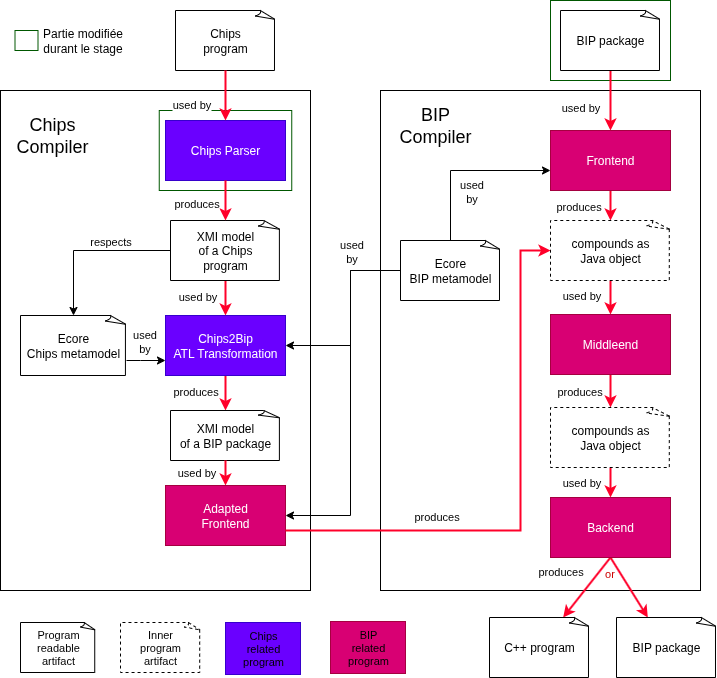

The diagram above was exported from draw.io. Its source (the exported page's mxGraphModel, read from the mxfile embedded in the PNG):
<mxGraphModel dx="1426" dy="-294" grid="1" gridSize="10" guides="1" tooltips="1" connect="1" arrows="1" fold="1" page="1" pageScale="1" pageWidth="827" pageHeight="1169" math="0" shadow="0">
  <root>
    <mxCell id="0" />
    <mxCell id="1" parent="0" />
    <mxCell id="z3kpVGg7iq0bwWaLM5T3-71" value="" style="rounded=0;whiteSpace=wrap;html=1;fillColor=none;fontColor=#ffffff;strokeColor=#005700;" parent="1" vertex="1">
      <mxGeometry x="1320" y="1290" width="120" height="80" as="geometry" />
    </mxCell>
    <mxCell id="2" value="" style="rounded=0;whiteSpace=wrap;html=1;" parent="1" vertex="1">
      <mxGeometry x="770" y="1380" width="310" height="500" as="geometry" />
    </mxCell>
    <mxCell id="3" value="" style="rounded=0;whiteSpace=wrap;html=1;" parent="1" vertex="1">
      <mxGeometry x="1150" y="1380" width="320" height="500" as="geometry" />
    </mxCell>
    <mxCell id="7" style="edgeStyle=orthogonalEdgeStyle;rounded=0;orthogonalLoop=1;jettySize=auto;html=1;" parent="1" source="27" target="32" edge="1">
      <mxGeometry relative="1" as="geometry" />
    </mxCell>
    <mxCell id="8" value="respects" style="edgeLabel;html=1;align=center;verticalAlign=middle;resizable=0;points=[];" parent="7" connectable="0" vertex="1">
      <mxGeometry x="-0.3942" y="-2" relative="1" as="geometry">
        <mxPoint x="-12" y="-8" as="offset" />
      </mxGeometry>
    </mxCell>
    <mxCell id="9" style="edgeStyle=orthogonalEdgeStyle;shape=connector;rounded=0;orthogonalLoop=1;jettySize=auto;html=1;strokeColor=#FF002A;strokeWidth=2;align=center;verticalAlign=middle;fontFamily=Helvetica;fontSize=11;fontColor=default;labelBackgroundColor=default;endArrow=classic;" parent="1" source="13" target="28" edge="1">
      <mxGeometry relative="1" as="geometry" />
    </mxCell>
    <mxCell id="10" value="produces" style="edgeLabel;html=1;align=center;verticalAlign=middle;resizable=0;points=[];fontFamily=Helvetica;fontSize=11;fontColor=default;labelBackgroundColor=default;" parent="9" connectable="0" vertex="1">
      <mxGeometry x="-0.3481" y="2" relative="1" as="geometry">
        <mxPoint x="-33" as="offset" />
      </mxGeometry>
    </mxCell>
    <mxCell id="11" style="edgeStyle=orthogonalEdgeStyle;shape=connector;rounded=0;orthogonalLoop=1;jettySize=auto;html=1;strokeColor=light-dark(#000000,#FFFFFF);strokeWidth=1;align=center;verticalAlign=middle;fontFamily=Helvetica;fontSize=11;fontColor=default;labelBackgroundColor=default;endArrow=classic;endFill=1;" parent="1" source="33" target="13" edge="1">
      <mxGeometry relative="1" as="geometry">
        <Array as="points">
          <mxPoint x="1120" y="1560" />
          <mxPoint x="1120" y="1635" />
        </Array>
      </mxGeometry>
    </mxCell>
    <mxCell id="12" value="used&lt;div&gt;by&lt;/div&gt;" style="edgeLabel;html=1;align=center;verticalAlign=middle;resizable=0;points=[];fontFamily=Helvetica;fontSize=11;fontColor=default;labelBackgroundColor=default;" parent="11" connectable="0" vertex="1">
      <mxGeometry x="-0.8144" y="1" relative="1" as="geometry">
        <mxPoint x="-32" y="-21" as="offset" />
      </mxGeometry>
    </mxCell>
    <mxCell id="13" value="Chips2Bip&lt;div&gt;ATL Transformation&lt;/div&gt;" style="rounded=0;whiteSpace=wrap;html=1;fillColor=#6a00ff;fontColor=#ffffff;strokeColor=#3700CC;" parent="1" vertex="1">
      <mxGeometry x="935" y="1605" width="120" height="60" as="geometry" />
    </mxCell>
    <mxCell id="14" style="edgeStyle=orthogonalEdgeStyle;rounded=0;orthogonalLoop=1;jettySize=auto;html=1;strokeWidth=2;strokeColor=#FF002A;" parent="1" source="16" target="36" edge="1">
      <mxGeometry relative="1" as="geometry" />
    </mxCell>
    <mxCell id="15" value="produces" style="edgeLabel;html=1;align=center;verticalAlign=middle;resizable=0;points=[];fontFamily=Helvetica;fontSize=11;fontColor=default;labelBackgroundColor=default;" parent="14" connectable="0" vertex="1">
      <mxGeometry x="-0.3657" relative="1" as="geometry">
        <mxPoint x="-33" y="-1" as="offset" />
      </mxGeometry>
    </mxCell>
    <mxCell id="16" value="Frontend" style="rounded=0;whiteSpace=wrap;html=1;fillColor=#d80073;fontColor=#ffffff;strokeColor=#A50040;" parent="1" vertex="1">
      <mxGeometry x="1320" y="1420" width="120" height="60" as="geometry" />
    </mxCell>
    <mxCell id="17" style="edgeStyle=orthogonalEdgeStyle;shape=connector;rounded=0;orthogonalLoop=1;jettySize=auto;html=1;strokeColor=#FF002A;strokeWidth=2;align=center;verticalAlign=middle;fontFamily=Helvetica;fontSize=11;fontColor=default;labelBackgroundColor=default;endArrow=classic;" parent="1" source="19" target="45" edge="1">
      <mxGeometry relative="1" as="geometry" />
    </mxCell>
    <mxCell id="18" value="produces" style="edgeLabel;html=1;align=center;verticalAlign=middle;resizable=0;points=[];fontFamily=Helvetica;fontSize=11;fontColor=default;labelBackgroundColor=default;" parent="17" connectable="0" vertex="1">
      <mxGeometry x="0.1117" y="3" relative="1" as="geometry">
        <mxPoint x="-29" y="2" as="offset" />
      </mxGeometry>
    </mxCell>
    <mxCell id="19" value="Middleend" style="rounded=0;whiteSpace=wrap;html=1;fillColor=#d80073;fontColor=#ffffff;strokeColor=#A50040;" parent="1" vertex="1">
      <mxGeometry x="1320" y="1604" width="120" height="60" as="geometry" />
    </mxCell>
    <mxCell id="20" style="shape=connector;rounded=0;orthogonalLoop=1;jettySize=auto;html=1;strokeColor=#FF002A;strokeWidth=2;align=center;verticalAlign=middle;fontFamily=Helvetica;fontSize=11;fontColor=default;labelBackgroundColor=default;endArrow=classic;exitX=0.5;exitY=1;exitDx=0;exitDy=0;" parent="1" source="24" target="46" edge="1">
      <mxGeometry relative="1" as="geometry" />
    </mxCell>
    <mxCell id="21" value="produces" style="edgeLabel;html=1;align=center;verticalAlign=middle;resizable=0;points=[];fontFamily=Helvetica;fontSize=11;fontColor=default;labelBackgroundColor=default;" parent="20" connectable="0" vertex="1">
      <mxGeometry x="-0.0231" relative="1" as="geometry">
        <mxPoint x="-69" y="-16" as="offset" />
      </mxGeometry>
    </mxCell>
    <mxCell id="22" value="&lt;font style=&quot;color: rgb(204, 0, 0);&quot;&gt;or&lt;/font&gt;" style="edgeLabel;html=1;align=center;verticalAlign=middle;resizable=0;points=[];" parent="20" connectable="0" vertex="1">
      <mxGeometry x="0.248" relative="1" as="geometry">
        <mxPoint x="-25" y="-22" as="offset" />
      </mxGeometry>
    </mxCell>
    <mxCell id="23" style="shape=connector;rounded=0;orthogonalLoop=1;jettySize=auto;html=1;strokeColor=#FF002A;strokeWidth=2;align=center;verticalAlign=middle;fontFamily=Helvetica;fontSize=11;fontColor=default;labelBackgroundColor=default;endArrow=classic;exitX=0.5;exitY=1;exitDx=0;exitDy=0;" parent="1" source="24" target="47" edge="1">
      <mxGeometry relative="1" as="geometry" />
    </mxCell>
    <mxCell id="24" value="Backend" style="rounded=0;whiteSpace=wrap;html=1;fillColor=#d80073;fontColor=#ffffff;strokeColor=#A50040;" parent="1" vertex="1">
      <mxGeometry x="1320" y="1787" width="120" height="60" as="geometry" />
    </mxCell>
    <mxCell id="25" style="edgeStyle=orthogonalEdgeStyle;shape=connector;rounded=0;orthogonalLoop=1;jettySize=auto;html=1;strokeColor=#FF002A;strokeWidth=2;align=center;verticalAlign=middle;fontFamily=Helvetica;fontSize=11;fontColor=default;labelBackgroundColor=default;endArrow=classic;" parent="1" source="27" target="13" edge="1">
      <mxGeometry relative="1" as="geometry" />
    </mxCell>
    <mxCell id="26" value="used by" style="edgeLabel;html=1;align=center;verticalAlign=middle;resizable=0;points=[];fontFamily=Helvetica;fontSize=11;fontColor=default;labelBackgroundColor=default;" parent="25" connectable="0" vertex="1">
      <mxGeometry x="-0.3376" relative="1" as="geometry">
        <mxPoint x="-29" as="offset" />
      </mxGeometry>
    </mxCell>
    <mxCell id="27" value="XMI model&lt;div&gt;of a Chips&lt;/div&gt;&lt;div&gt;program&lt;/div&gt;" style="whiteSpace=wrap;html=1;shape=mxgraph.basic.document" parent="1" vertex="1">
      <mxGeometry x="940" y="1510" width="110" height="60" as="geometry" />
    </mxCell>
    <mxCell id="28" value="XMI model&lt;div&gt;of a BIP package&lt;/div&gt;" style="whiteSpace=wrap;html=1;shape=mxgraph.basic.document" parent="1" vertex="1">
      <mxGeometry x="940" y="1700" width="110" height="50" as="geometry" />
    </mxCell>
    <mxCell id="29" value="&lt;font style=&quot;font-size: 18px;&quot;&gt;BIP Compiler&lt;/font&gt;" style="text;html=1;whiteSpace=wrap;strokeColor=none;fillColor=none;align=center;verticalAlign=middle;rounded=0;" parent="1" vertex="1">
      <mxGeometry x="1160" y="1390" width="90" height="50" as="geometry" />
    </mxCell>
    <mxCell id="30" style="edgeStyle=orthogonalEdgeStyle;rounded=0;orthogonalLoop=1;jettySize=auto;html=1;" parent="1" source="32" target="13" edge="1">
      <mxGeometry relative="1" as="geometry">
        <Array as="points">
          <mxPoint x="910" y="1650" />
          <mxPoint x="910" y="1650" />
        </Array>
      </mxGeometry>
    </mxCell>
    <mxCell id="31" value="used&lt;div&gt;by&lt;/div&gt;" style="edgeLabel;html=1;align=center;verticalAlign=middle;resizable=0;points=[];" parent="30" connectable="0" vertex="1">
      <mxGeometry x="-0.1441" y="3" relative="1" as="geometry">
        <mxPoint y="-17" as="offset" />
      </mxGeometry>
    </mxCell>
    <mxCell id="32" value="&lt;div&gt;Ecore&lt;/div&gt;Chips metamodel" style="whiteSpace=wrap;html=1;shape=mxgraph.basic.document" parent="1" vertex="1">
      <mxGeometry x="790" y="1605" width="106" height="60" as="geometry" />
    </mxCell>
    <mxCell id="33" value="&lt;div&gt;Ecore&lt;/div&gt;BIP metamodel" style="whiteSpace=wrap;html=1;shape=mxgraph.basic.document" parent="1" vertex="1">
      <mxGeometry x="1170" y="1530" width="100" height="60" as="geometry" />
    </mxCell>
    <mxCell id="34" style="edgeStyle=orthogonalEdgeStyle;shape=connector;rounded=0;orthogonalLoop=1;jettySize=auto;html=1;strokeColor=#FF002A;strokeWidth=2;align=center;verticalAlign=middle;fontFamily=Helvetica;fontSize=11;fontColor=default;labelBackgroundColor=default;endArrow=classic;" parent="1" source="36" target="19" edge="1">
      <mxGeometry relative="1" as="geometry">
        <Array as="points" />
      </mxGeometry>
    </mxCell>
    <mxCell id="35" value="used by" style="edgeLabel;html=1;align=center;verticalAlign=middle;resizable=0;points=[];fontFamily=Helvetica;fontSize=11;fontColor=default;labelBackgroundColor=default;" parent="34" connectable="0" vertex="1">
      <mxGeometry x="-0.5619" y="-1" relative="1" as="geometry">
        <mxPoint x="-29" y="4" as="offset" />
      </mxGeometry>
    </mxCell>
    <mxCell id="36" value="&lt;div&gt;compounds as&lt;/div&gt;&lt;div&gt;Java object&lt;/div&gt;" style="whiteSpace=wrap;html=1;shape=mxgraph.basic.document;dashed=1;" parent="1" vertex="1">
      <mxGeometry x="1320" y="1510" width="120" height="60" as="geometry" />
    </mxCell>
    <mxCell id="39" value="&lt;span style=&quot;background-color: transparent; color: light-dark(rgb(0, 0, 0), rgb(255, 255, 255));&quot;&gt;Chips&lt;/span&gt;&lt;div&gt;program&lt;/div&gt;" style="whiteSpace=wrap;html=1;shape=mxgraph.basic.document" parent="1" vertex="1">
      <mxGeometry x="945" y="1300" width="100" height="60" as="geometry" />
    </mxCell>
    <mxCell id="40" style="edgeStyle=orthogonalEdgeStyle;shape=connector;rounded=0;orthogonalLoop=1;jettySize=auto;html=1;strokeColor=#FF002A;strokeWidth=2;align=center;verticalAlign=middle;fontFamily=Helvetica;fontSize=11;fontColor=default;labelBackgroundColor=default;endArrow=classic;" parent="1" source="42" target="16" edge="1">
      <mxGeometry relative="1" as="geometry" />
    </mxCell>
    <mxCell id="41" value="used by" style="edgeLabel;html=1;align=center;verticalAlign=middle;resizable=0;points=[];fontFamily=Helvetica;fontSize=11;fontColor=default;labelBackgroundColor=default;" parent="40" connectable="0" vertex="1">
      <mxGeometry x="0.0524" y="-1" relative="1" as="geometry">
        <mxPoint x="-30" y="4" as="offset" />
      </mxGeometry>
    </mxCell>
    <mxCell id="42" value="BIP package" style="whiteSpace=wrap;html=1;shape=mxgraph.basic.document" parent="1" vertex="1">
      <mxGeometry x="1330" y="1300" width="100" height="60" as="geometry" />
    </mxCell>
    <mxCell id="43" style="edgeStyle=orthogonalEdgeStyle;shape=connector;rounded=0;orthogonalLoop=1;jettySize=auto;html=1;strokeColor=#FF002A;strokeWidth=2;align=center;verticalAlign=middle;fontFamily=Helvetica;fontSize=11;fontColor=default;labelBackgroundColor=default;endArrow=classic;" parent="1" source="45" target="24" edge="1">
      <mxGeometry relative="1" as="geometry" />
    </mxCell>
    <mxCell id="44" value="used by" style="edgeLabel;html=1;align=center;verticalAlign=middle;resizable=0;points=[];fontFamily=Helvetica;fontSize=11;fontColor=default;labelBackgroundColor=default;" parent="43" connectable="0" vertex="1">
      <mxGeometry x="0.1562" y="2" relative="1" as="geometry">
        <mxPoint x="-28" y="3" as="offset" />
      </mxGeometry>
    </mxCell>
    <mxCell id="45" value="&lt;div&gt;compounds as&lt;/div&gt;&lt;div&gt;Java object&lt;/div&gt;" style="whiteSpace=wrap;html=1;shape=mxgraph.basic.document;dashed=1;" parent="1" vertex="1">
      <mxGeometry x="1320" y="1697" width="120" height="60" as="geometry" />
    </mxCell>
    <mxCell id="46" value="BIP package" style="whiteSpace=wrap;html=1;shape=mxgraph.basic.document" parent="1" vertex="1">
      <mxGeometry x="1386" y="1907" width="100" height="60" as="geometry" />
    </mxCell>
    <mxCell id="47" value="C++ program" style="whiteSpace=wrap;html=1;shape=mxgraph.basic.document" parent="1" vertex="1">
      <mxGeometry x="1259" y="1907" width="100" height="60" as="geometry" />
    </mxCell>
    <mxCell id="48" value="" style="whiteSpace=wrap;html=1;shape=mxgraph.basic.document" parent="1" vertex="1">
      <mxGeometry x="790" y="1912" width="75" height="50" as="geometry" />
    </mxCell>
    <mxCell id="49" value="Program&lt;div&gt;readable&lt;/div&gt;&lt;div&gt;artifact&lt;/div&gt;" style="text;html=1;whiteSpace=wrap;strokeColor=none;fillColor=none;align=center;verticalAlign=middle;rounded=0;fontFamily=Helvetica;fontSize=11;fontColor=default;labelBackgroundColor=default;" parent="1" vertex="1">
      <mxGeometry x="797.5" y="1922" width="60" height="30" as="geometry" />
    </mxCell>
    <mxCell id="50" value="" style="whiteSpace=wrap;html=1;shape=mxgraph.basic.document;dashed=1;" parent="1" vertex="1">
      <mxGeometry x="890" y="1912" width="80" height="50" as="geometry" />
    </mxCell>
    <mxCell id="51" value="Inner program&lt;div&gt;artifact&lt;/div&gt;" style="text;html=1;whiteSpace=wrap;strokeColor=none;fillColor=none;align=center;verticalAlign=middle;rounded=0;fontFamily=Helvetica;fontSize=11;fontColor=default;labelBackgroundColor=default;" parent="1" vertex="1">
      <mxGeometry x="900" y="1922" width="60" height="30" as="geometry" />
    </mxCell>
    <mxCell id="52" value="" style="rounded=0;whiteSpace=wrap;html=1;fillColor=#6a00ff;fontColor=#ffffff;strokeColor=#3700CC;" parent="1" vertex="1">
      <mxGeometry x="995" y="1912" width="75" height="52" as="geometry" />
    </mxCell>
    <mxCell id="53" value="Chips related&lt;div&gt;program&lt;/div&gt;" style="text;html=1;whiteSpace=wrap;strokeColor=none;fillColor=none;align=center;verticalAlign=middle;rounded=0;fontFamily=Helvetica;fontSize=11;fontColor=default;labelBackgroundColor=none;" parent="1" vertex="1">
      <mxGeometry x="1002.5" y="1923" width="60" height="30" as="geometry" />
    </mxCell>
    <mxCell id="54" value="" style="rounded=0;whiteSpace=wrap;html=1;fillColor=#d80073;fontColor=#ffffff;strokeColor=#A50040;" parent="1" vertex="1">
      <mxGeometry x="1100" y="1911" width="75" height="52" as="geometry" />
    </mxCell>
    <mxCell id="55" value="BIP&lt;div&gt;related program&lt;/div&gt;" style="text;html=1;whiteSpace=wrap;strokeColor=none;fillColor=none;align=center;verticalAlign=middle;rounded=0;fontFamily=Helvetica;fontSize=11;fontColor=default;labelBackgroundColor=none;" parent="1" vertex="1">
      <mxGeometry x="1107.5" y="1917" width="60" height="40" as="geometry" />
    </mxCell>
    <mxCell id="56" style="edgeStyle=orthogonalEdgeStyle;shape=connector;rounded=0;orthogonalLoop=1;jettySize=auto;html=1;strokeColor=#FF002A;strokeWidth=2;align=center;verticalAlign=middle;fontFamily=Helvetica;fontSize=11;fontColor=default;labelBackgroundColor=default;endArrow=classic;entryX=0.5;entryY=0;entryDx=0;entryDy=0;exitX=0.5;exitY=1;exitDx=0;exitDy=0;exitPerimeter=0;" parent="1" source="28" target="59" edge="1">
      <mxGeometry relative="1" as="geometry">
        <Array as="points">
          <mxPoint x="995" y="1760" />
          <mxPoint x="995" y="1760" />
        </Array>
        <mxPoint x="1362" y="1400" as="sourcePoint" />
        <mxPoint x="1362" y="1460" as="targetPoint" />
      </mxGeometry>
    </mxCell>
    <mxCell id="57" value="&lt;span style=&quot;color: rgba(0, 0, 0, 0); font-family: monospace; font-size: 0px; text-align: start; background-color: rgb(27, 29, 30);&quot;&gt;%3CmxGraphModel%3E%3Croot%3E%3CmxCell%20id%3D%220%22%2F%3E%3CmxCell%20id%3D%221%22%20parent%3D%220%22%2F%3E%3CmxCell%20id%3D%222%22%20connectable%3D%220%22%20parent%3D%221%22%20style%3D%22edgeLabel%3Bhtml%3D1%3Balign%3Dcenter%3BverticalAlign%3Dmiddle%3Bresizable%3D0%3Bpoints%3D%5B%5D%3BfontFamily%3DHelvetica%3BfontSize%3D11%3BfontColor%3Ddefault%3BlabelBackgroundColor%3Ddefault%3B%22%20value%3D%22used%20by%22%20vertex%3D%221%22%3E%3CmxGeometry%20x%3D%221091.0000000000002%22%20y%3D%22715%22%20as%3D%22geometry%22%2F%3E%3C%2FmxCell%3E%3C%2Froot%3E%3C%2FmxGraphModelused&lt;/span&gt;" style="edgeLabel;html=1;align=center;verticalAlign=middle;resizable=0;points=[];" parent="56" connectable="0" vertex="1">
      <mxGeometry x="0.4241" y="1" relative="1" as="geometry">
        <mxPoint as="offset" />
      </mxGeometry>
    </mxCell>
    <mxCell id="58" value="used by" style="edgeLabel;html=1;align=center;verticalAlign=middle;resizable=0;points=[];" parent="56" connectable="0" vertex="1">
      <mxGeometry x="-0.1296" relative="1" as="geometry">
        <mxPoint x="-30" as="offset" />
      </mxGeometry>
    </mxCell>
    <mxCell id="59" value="Adapted&lt;div&gt;Frontend&lt;/div&gt;" style="rounded=0;whiteSpace=wrap;html=1;fillColor=#d80073;fontColor=#ffffff;strokeColor=#A50040;" parent="1" vertex="1">
      <mxGeometry x="935" y="1775" width="120" height="60" as="geometry" />
    </mxCell>
    <mxCell id="60" value="&lt;font style=&quot;font-size: 18px;&quot;&gt;Chips Compiler&lt;/font&gt;" style="text;html=1;whiteSpace=wrap;strokeColor=none;fillColor=none;align=center;verticalAlign=middle;rounded=0;" parent="1" vertex="1">
      <mxGeometry x="777" y="1400" width="90" height="50" as="geometry" />
    </mxCell>
    <mxCell id="61" style="edgeStyle=orthogonalEdgeStyle;shape=connector;rounded=0;orthogonalLoop=1;jettySize=auto;html=1;strokeColor=light-dark(#000000,#FFFFFF);strokeWidth=1;align=center;verticalAlign=middle;fontFamily=Helvetica;fontSize=11;fontColor=default;labelBackgroundColor=default;endArrow=classic;endFill=1;" parent="1" source="33" target="16" edge="1">
      <mxGeometry relative="1" as="geometry">
        <Array as="points">
          <mxPoint x="1220" y="1460" />
        </Array>
        <mxPoint x="1235" y="1630" as="sourcePoint" />
        <mxPoint x="1120" y="1630" as="targetPoint" />
      </mxGeometry>
    </mxCell>
    <mxCell id="62" value="used&lt;div&gt;by&lt;/div&gt;" style="edgeLabel;html=1;align=center;verticalAlign=middle;resizable=0;points=[];fontFamily=Helvetica;fontSize=11;fontColor=default;labelBackgroundColor=default;" parent="61" connectable="0" vertex="1">
      <mxGeometry x="-0.8144" y="1" relative="1" as="geometry">
        <mxPoint x="21" y="-34" as="offset" />
      </mxGeometry>
    </mxCell>
    <mxCell id="63" style="edgeStyle=orthogonalEdgeStyle;shape=connector;rounded=0;orthogonalLoop=1;jettySize=auto;html=1;strokeColor=light-dark(#000000,#FFFFFF);strokeWidth=1;align=center;verticalAlign=middle;fontFamily=Helvetica;fontSize=11;fontColor=default;labelBackgroundColor=default;endArrow=classic;endFill=1;entryX=1;entryY=0.5;entryDx=0;entryDy=0;" parent="1" source="33" target="59" edge="1">
      <mxGeometry relative="1" as="geometry">
        <Array as="points">
          <mxPoint x="1120" y="1560" />
          <mxPoint x="1120" y="1805" />
        </Array>
        <mxPoint x="1265" y="1630" as="sourcePoint" />
        <mxPoint x="1150" y="1630" as="targetPoint" />
      </mxGeometry>
    </mxCell>
    <mxCell id="z3kpVGg7iq0bwWaLM5T3-70" value="" style="rounded=0;whiteSpace=wrap;html=1;fillColor=none;fontColor=#ffffff;strokeColor=#005700;" parent="1" vertex="1">
      <mxGeometry x="928.75" y="1400" width="132.5" height="80" as="geometry" />
    </mxCell>
    <mxCell id="64" style="edgeStyle=orthogonalEdgeStyle;rounded=0;orthogonalLoop=1;jettySize=auto;html=1;strokeWidth=2;strokeColor=#FF002A;entryX=0;entryY=0.5;entryDx=0;entryDy=0;entryPerimeter=0;exitX=1;exitY=0.75;exitDx=0;exitDy=0;" parent="1" source="59" target="36" edge="1">
      <mxGeometry relative="1" as="geometry">
        <Array as="points">
          <mxPoint x="1290" y="1820" />
          <mxPoint x="1290" y="1540" />
        </Array>
        <mxPoint x="1370" y="1490" as="sourcePoint" />
        <mxPoint x="1370" y="1520" as="targetPoint" />
      </mxGeometry>
    </mxCell>
    <mxCell id="65" value="produces" style="edgeLabel;html=1;align=center;verticalAlign=middle;resizable=0;points=[];fontFamily=Helvetica;fontSize=11;fontColor=default;labelBackgroundColor=default;" parent="64" connectable="0" vertex="1">
      <mxGeometry x="-0.3657" relative="1" as="geometry">
        <mxPoint x="-23" y="-15" as="offset" />
      </mxGeometry>
    </mxCell>
    <mxCell id="6" value="Chips Parser" style="rounded=0;whiteSpace=wrap;html=1;fillColor=#6a00ff;fontColor=#ffffff;strokeColor=#3700CC;" parent="1" vertex="1">
      <mxGeometry x="935" y="1410" width="120" height="60" as="geometry" />
    </mxCell>
    <mxCell id="37" style="edgeStyle=orthogonalEdgeStyle;shape=connector;rounded=0;orthogonalLoop=1;jettySize=auto;html=1;strokeColor=#FF002A;strokeWidth=2;align=center;verticalAlign=middle;fontFamily=Helvetica;fontSize=11;fontColor=default;labelBackgroundColor=default;endArrow=classic;" parent="1" source="39" target="6" edge="1">
      <mxGeometry relative="1" as="geometry">
        <mxPoint x="995" y="1400" as="targetPoint" />
      </mxGeometry>
    </mxCell>
    <mxCell id="38" value="used by" style="edgeLabel;html=1;align=center;verticalAlign=middle;resizable=0;points=[];fontFamily=Helvetica;fontSize=11;fontColor=default;labelBackgroundColor=default;" parent="37" connectable="0" vertex="1">
      <mxGeometry x="-0.0405" y="-1" relative="1" as="geometry">
        <mxPoint x="-34" y="9" as="offset" />
      </mxGeometry>
    </mxCell>
    <mxCell id="4" style="edgeStyle=orthogonalEdgeStyle;shape=connector;rounded=0;orthogonalLoop=1;jettySize=auto;html=1;strokeColor=#FF002A;strokeWidth=2;align=center;verticalAlign=middle;fontFamily=Helvetica;fontSize=11;fontColor=default;labelBackgroundColor=default;endArrow=classic;" parent="1" source="6" target="27" edge="1">
      <mxGeometry relative="1" as="geometry" />
    </mxCell>
    <mxCell id="5" value="produces" style="edgeLabel;html=1;align=center;verticalAlign=middle;resizable=0;points=[];fontFamily=Helvetica;fontSize=11;fontColor=default;labelBackgroundColor=default;" parent="4" connectable="0" vertex="1">
      <mxGeometry x="0.08" relative="1" as="geometry">
        <mxPoint x="-30" as="offset" />
      </mxGeometry>
    </mxCell>
    <mxCell id="z3kpVGg7iq0bwWaLM5T3-72" value="" style="rounded=0;whiteSpace=wrap;html=1;fillColor=none;fontColor=#ffffff;strokeColor=#005700;" parent="1" vertex="1">
      <mxGeometry x="784.5" y="1320" width="23" height="20" as="geometry" />
    </mxCell>
    <mxCell id="z3kpVGg7iq0bwWaLM5T3-73" value="Partie modifiée durant le stage" style="text;html=1;align=center;verticalAlign=middle;whiteSpace=wrap;rounded=0;" parent="1" vertex="1">
      <mxGeometry x="805" y="1315" width="95" height="30" as="geometry" />
    </mxCell>
  </root>
</mxGraphModel>